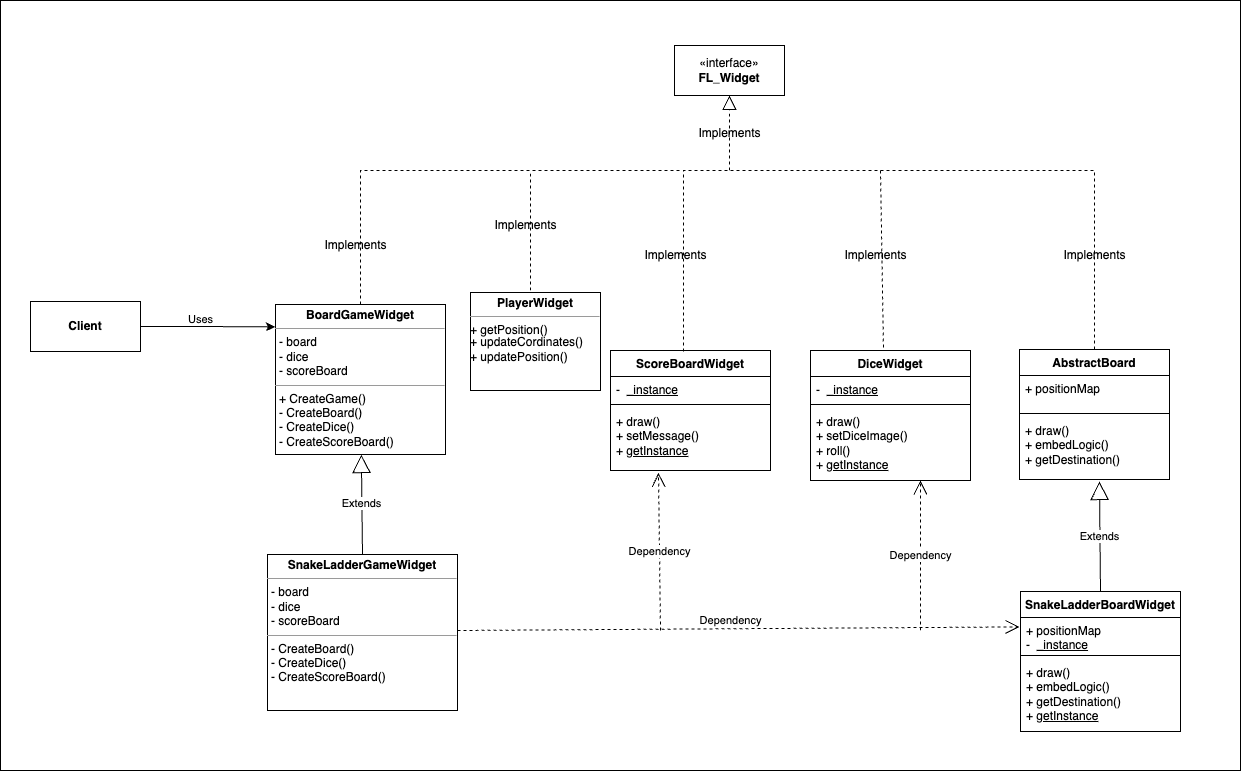

The diagram above was exported from draw.io. Its source (the exported page's mxGraphModel, read from the mxfile embedded in the PNG):
<mxGraphModel dx="2255" dy="713" grid="1" gridSize="10" guides="1" tooltips="1" connect="1" arrows="1" fold="1" page="1" pageScale="1" pageWidth="850" pageHeight="1100" math="0" shadow="0">
  <root>
    <mxCell id="0" />
    <mxCell id="1" parent="0" />
    <mxCell id="HsAfSYT1dLHXzTpbi4zP-74" value="" style="rounded=0;whiteSpace=wrap;html=1;" vertex="1" parent="1">
      <mxGeometry x="-640" y="90" width="1240" height="770" as="geometry" />
    </mxCell>
    <mxCell id="HsAfSYT1dLHXzTpbi4zP-1" value="AbstractBoard" style="swimlane;fontStyle=1;align=center;verticalAlign=top;childLayout=stackLayout;horizontal=1;startSize=26;horizontalStack=0;resizeParent=1;resizeParentMax=0;resizeLast=0;collapsible=1;marginBottom=0;whiteSpace=wrap;html=1;" vertex="1" parent="1">
      <mxGeometry x="379" y="439" width="150" height="130" as="geometry">
        <mxRectangle x="360" y="170" width="120" height="30" as="alternateBounds" />
      </mxGeometry>
    </mxCell>
    <mxCell id="HsAfSYT1dLHXzTpbi4zP-2" value="+ positionMap" style="text;strokeColor=none;fillColor=none;align=left;verticalAlign=top;spacingLeft=4;spacingRight=4;overflow=hidden;rotatable=0;points=[[0,0.5],[1,0.5]];portConstraint=eastwest;whiteSpace=wrap;html=1;" vertex="1" parent="HsAfSYT1dLHXzTpbi4zP-1">
      <mxGeometry y="26" width="150" height="34" as="geometry" />
    </mxCell>
    <mxCell id="HsAfSYT1dLHXzTpbi4zP-3" value="" style="line;strokeWidth=1;fillColor=none;align=left;verticalAlign=middle;spacingTop=-1;spacingLeft=3;spacingRight=3;rotatable=0;labelPosition=right;points=[];portConstraint=eastwest;strokeColor=inherit;" vertex="1" parent="HsAfSYT1dLHXzTpbi4zP-1">
      <mxGeometry y="60" width="150" height="8" as="geometry" />
    </mxCell>
    <mxCell id="HsAfSYT1dLHXzTpbi4zP-4" value="+ draw()&lt;br&gt;+ embedLogic()&lt;br&gt;+ getDestination()" style="text;strokeColor=none;fillColor=none;align=left;verticalAlign=top;spacingLeft=4;spacingRight=4;overflow=hidden;rotatable=0;points=[[0,0.5],[1,0.5]];portConstraint=eastwest;whiteSpace=wrap;html=1;" vertex="1" parent="HsAfSYT1dLHXzTpbi4zP-1">
      <mxGeometry y="68" width="150" height="62" as="geometry" />
    </mxCell>
    <mxCell id="HsAfSYT1dLHXzTpbi4zP-5" value="SnakeLadderBoardWidget" style="swimlane;fontStyle=1;align=center;verticalAlign=top;childLayout=stackLayout;horizontal=1;startSize=26;horizontalStack=0;resizeParent=1;resizeParentMax=0;resizeLast=0;collapsible=1;marginBottom=0;whiteSpace=wrap;html=1;" vertex="1" parent="1">
      <mxGeometry x="380" y="681" width="160" height="140" as="geometry">
        <mxRectangle x="360" y="170" width="120" height="30" as="alternateBounds" />
      </mxGeometry>
    </mxCell>
    <mxCell id="HsAfSYT1dLHXzTpbi4zP-6" value="+ positionMap&lt;br&gt;-&amp;nbsp; &lt;u&gt;_instance&lt;/u&gt;" style="text;strokeColor=none;fillColor=none;align=left;verticalAlign=top;spacingLeft=4;spacingRight=4;overflow=hidden;rotatable=0;points=[[0,0.5],[1,0.5]];portConstraint=eastwest;whiteSpace=wrap;html=1;" vertex="1" parent="HsAfSYT1dLHXzTpbi4zP-5">
      <mxGeometry y="26" width="160" height="34" as="geometry" />
    </mxCell>
    <mxCell id="HsAfSYT1dLHXzTpbi4zP-7" value="" style="line;strokeWidth=1;fillColor=none;align=left;verticalAlign=middle;spacingTop=-1;spacingLeft=3;spacingRight=3;rotatable=0;labelPosition=right;points=[];portConstraint=eastwest;strokeColor=inherit;" vertex="1" parent="HsAfSYT1dLHXzTpbi4zP-5">
      <mxGeometry y="60" width="160" height="8" as="geometry" />
    </mxCell>
    <mxCell id="HsAfSYT1dLHXzTpbi4zP-8" value="+ draw()&lt;br&gt;+ embedLogic()&lt;br&gt;+ getDestination()&lt;br&gt;+ &lt;u&gt;getInstance&lt;/u&gt;" style="text;strokeColor=none;fillColor=none;align=left;verticalAlign=top;spacingLeft=4;spacingRight=4;overflow=hidden;rotatable=0;points=[[0,0.5],[1,0.5]];portConstraint=eastwest;whiteSpace=wrap;html=1;" vertex="1" parent="HsAfSYT1dLHXzTpbi4zP-5">
      <mxGeometry y="68" width="160" height="72" as="geometry" />
    </mxCell>
    <mxCell id="HsAfSYT1dLHXzTpbi4zP-25" value="«interface»&lt;br&gt;&lt;b&gt;FL_Widget&lt;/b&gt;" style="html=1;whiteSpace=wrap;" vertex="1" parent="1">
      <mxGeometry x="34" y="135" width="110" height="50" as="geometry" />
    </mxCell>
    <mxCell id="HsAfSYT1dLHXzTpbi4zP-27" value="DiceWidget" style="swimlane;fontStyle=1;align=center;verticalAlign=top;childLayout=stackLayout;horizontal=1;startSize=26;horizontalStack=0;resizeParent=1;resizeParentMax=0;resizeLast=0;collapsible=1;marginBottom=0;whiteSpace=wrap;html=1;" vertex="1" parent="1">
      <mxGeometry x="170" y="440" width="160" height="130" as="geometry">
        <mxRectangle x="360" y="170" width="120" height="30" as="alternateBounds" />
      </mxGeometry>
    </mxCell>
    <mxCell id="HsAfSYT1dLHXzTpbi4zP-28" value="-&amp;nbsp; &lt;u&gt;_instance&lt;/u&gt;" style="text;strokeColor=none;fillColor=none;align=left;verticalAlign=top;spacingLeft=4;spacingRight=4;overflow=hidden;rotatable=0;points=[[0,0.5],[1,0.5]];portConstraint=eastwest;whiteSpace=wrap;html=1;" vertex="1" parent="HsAfSYT1dLHXzTpbi4zP-27">
      <mxGeometry y="26" width="160" height="24" as="geometry" />
    </mxCell>
    <mxCell id="HsAfSYT1dLHXzTpbi4zP-29" value="" style="line;strokeWidth=1;fillColor=none;align=left;verticalAlign=middle;spacingTop=-1;spacingLeft=3;spacingRight=3;rotatable=0;labelPosition=right;points=[];portConstraint=eastwest;strokeColor=inherit;" vertex="1" parent="HsAfSYT1dLHXzTpbi4zP-27">
      <mxGeometry y="50" width="160" height="8" as="geometry" />
    </mxCell>
    <mxCell id="HsAfSYT1dLHXzTpbi4zP-30" value="+ draw()&lt;br&gt;+ setDiceImage()&lt;br&gt;+ roll()&lt;br&gt;+ &lt;u&gt;getInstance&lt;/u&gt;" style="text;strokeColor=none;fillColor=none;align=left;verticalAlign=top;spacingLeft=4;spacingRight=4;overflow=hidden;rotatable=0;points=[[0,0.5],[1,0.5]];portConstraint=eastwest;whiteSpace=wrap;html=1;" vertex="1" parent="HsAfSYT1dLHXzTpbi4zP-27">
      <mxGeometry y="58" width="160" height="72" as="geometry" />
    </mxCell>
    <mxCell id="HsAfSYT1dLHXzTpbi4zP-31" value="ScoreBoardWidget" style="swimlane;fontStyle=1;align=center;verticalAlign=top;childLayout=stackLayout;horizontal=1;startSize=26;horizontalStack=0;resizeParent=1;resizeParentMax=0;resizeLast=0;collapsible=1;marginBottom=0;whiteSpace=wrap;html=1;" vertex="1" parent="1">
      <mxGeometry x="-30" y="440" width="160" height="120" as="geometry">
        <mxRectangle x="360" y="170" width="120" height="30" as="alternateBounds" />
      </mxGeometry>
    </mxCell>
    <mxCell id="HsAfSYT1dLHXzTpbi4zP-32" value="-&amp;nbsp; &lt;u&gt;_instance&lt;/u&gt;" style="text;strokeColor=none;fillColor=none;align=left;verticalAlign=top;spacingLeft=4;spacingRight=4;overflow=hidden;rotatable=0;points=[[0,0.5],[1,0.5]];portConstraint=eastwest;whiteSpace=wrap;html=1;" vertex="1" parent="HsAfSYT1dLHXzTpbi4zP-31">
      <mxGeometry y="26" width="160" height="24" as="geometry" />
    </mxCell>
    <mxCell id="HsAfSYT1dLHXzTpbi4zP-33" value="" style="line;strokeWidth=1;fillColor=none;align=left;verticalAlign=middle;spacingTop=-1;spacingLeft=3;spacingRight=3;rotatable=0;labelPosition=right;points=[];portConstraint=eastwest;strokeColor=inherit;" vertex="1" parent="HsAfSYT1dLHXzTpbi4zP-31">
      <mxGeometry y="50" width="160" height="8" as="geometry" />
    </mxCell>
    <mxCell id="HsAfSYT1dLHXzTpbi4zP-34" value="+ draw()&lt;br&gt;+ setMessage()&lt;br&gt;+ &lt;u&gt;getInstance&lt;/u&gt;" style="text;strokeColor=none;fillColor=none;align=left;verticalAlign=top;spacingLeft=4;spacingRight=4;overflow=hidden;rotatable=0;points=[[0,0.5],[1,0.5]];portConstraint=eastwest;whiteSpace=wrap;html=1;" vertex="1" parent="HsAfSYT1dLHXzTpbi4zP-31">
      <mxGeometry y="58" width="160" height="62" as="geometry" />
    </mxCell>
    <mxCell id="HsAfSYT1dLHXzTpbi4zP-36" value="Extends" style="endArrow=block;endSize=16;endFill=0;html=1;rounded=0;entryX=0.533;entryY=1.032;entryDx=0;entryDy=0;entryPerimeter=0;exitX=0.5;exitY=0;exitDx=0;exitDy=0;" edge="1" parent="1" source="HsAfSYT1dLHXzTpbi4zP-5" target="HsAfSYT1dLHXzTpbi4zP-4">
      <mxGeometry width="160" relative="1" as="geometry">
        <mxPoint x="330" y="390" as="sourcePoint" />
        <mxPoint x="490" y="390" as="targetPoint" />
      </mxGeometry>
    </mxCell>
    <mxCell id="HsAfSYT1dLHXzTpbi4zP-44" value="" style="endArrow=none;dashed=1;html=1;rounded=0;exitX=0.456;exitY=0.008;exitDx=0;exitDy=0;exitPerimeter=0;" edge="1" parent="1" source="HsAfSYT1dLHXzTpbi4zP-31">
      <mxGeometry width="50" height="50" relative="1" as="geometry">
        <mxPoint x="180" y="360" as="sourcePoint" />
        <mxPoint x="240" y="260" as="targetPoint" />
        <Array as="points">
          <mxPoint x="43" y="260" />
        </Array>
      </mxGeometry>
    </mxCell>
    <mxCell id="HsAfSYT1dLHXzTpbi4zP-48" value="" style="endArrow=none;dashed=1;html=1;rounded=0;exitX=0.456;exitY=-0.023;exitDx=0;exitDy=0;exitPerimeter=0;" edge="1" parent="1" source="HsAfSYT1dLHXzTpbi4zP-27">
      <mxGeometry width="50" height="50" relative="1" as="geometry">
        <mxPoint x="53" y="451" as="sourcePoint" />
        <mxPoint x="240" y="260" as="targetPoint" />
        <Array as="points" />
      </mxGeometry>
    </mxCell>
    <mxCell id="HsAfSYT1dLHXzTpbi4zP-49" value="" style="endArrow=none;dashed=1;html=1;rounded=0;exitX=0.5;exitY=0;exitDx=0;exitDy=0;" edge="1" parent="1" source="HsAfSYT1dLHXzTpbi4zP-1">
      <mxGeometry width="50" height="50" relative="1" as="geometry">
        <mxPoint x="443" y="362" as="sourcePoint" />
        <mxPoint x="240" y="260" as="targetPoint" />
        <Array as="points">
          <mxPoint x="454" y="260" />
          <mxPoint x="240" y="260" />
        </Array>
      </mxGeometry>
    </mxCell>
    <mxCell id="HsAfSYT1dLHXzTpbi4zP-52" value="&lt;p style=&quot;margin:0px;margin-top:4px;text-align:center;&quot;&gt;&lt;b&gt;BoardGameWidget&lt;/b&gt;&lt;br&gt;&lt;/p&gt;&lt;hr size=&quot;1&quot;&gt;&lt;p style=&quot;margin:0px;margin-left:4px;&quot;&gt;- board&lt;/p&gt;&lt;p style=&quot;margin:0px;margin-left:4px;&quot;&gt;- dice&lt;/p&gt;&lt;p style=&quot;margin:0px;margin-left:4px;&quot;&gt;- scoreBoard&lt;/p&gt;&lt;hr size=&quot;1&quot;&gt;&lt;p style=&quot;margin:0px;margin-left:4px;&quot;&gt;+ CreateGame()&lt;/p&gt;&lt;p style=&quot;margin:0px;margin-left:4px;&quot;&gt;- CreateBoard()&lt;/p&gt;&lt;p style=&quot;margin:0px;margin-left:4px;&quot;&gt;- CreateDice()&lt;/p&gt;&lt;p style=&quot;margin:0px;margin-left:4px;&quot;&gt;- CreateScoreBoard()&lt;/p&gt;" style="verticalAlign=top;align=left;overflow=fill;html=1;whiteSpace=wrap;" vertex="1" parent="1">
      <mxGeometry x="-365" y="394" width="170" height="150" as="geometry" />
    </mxCell>
    <mxCell id="HsAfSYT1dLHXzTpbi4zP-53" value="&lt;p style=&quot;margin:0px;margin-top:4px;text-align:center;&quot;&gt;&lt;b&gt;SnakeLadderGameWidget&lt;/b&gt;&lt;/p&gt;&lt;hr size=&quot;1&quot;&gt;&lt;p style=&quot;margin:0px;margin-left:4px;&quot;&gt;- board&lt;/p&gt;&lt;p style=&quot;margin:0px;margin-left:4px;&quot;&gt;- dice&lt;/p&gt;&lt;p style=&quot;margin:0px;margin-left:4px;&quot;&gt;- scoreBoard&lt;/p&gt;&lt;hr size=&quot;1&quot;&gt;&lt;p style=&quot;margin:0px;margin-left:4px;&quot;&gt;&lt;span style=&quot;background-color: initial;&quot;&gt;- CreateBoard()&lt;/span&gt;&lt;br&gt;&lt;/p&gt;&lt;p style=&quot;margin:0px;margin-left:4px;&quot;&gt;- CreateDice()&lt;/p&gt;&lt;p style=&quot;margin:0px;margin-left:4px;&quot;&gt;- CreateScoreBoard()&lt;/p&gt;" style="verticalAlign=top;align=left;overflow=fill;html=1;whiteSpace=wrap;" vertex="1" parent="1">
      <mxGeometry x="-373" y="644" width="190" height="156" as="geometry" />
    </mxCell>
    <mxCell id="HsAfSYT1dLHXzTpbi4zP-54" value="" style="endArrow=none;dashed=1;html=1;rounded=0;exitX=0.5;exitY=0;exitDx=0;exitDy=0;" edge="1" parent="1" source="HsAfSYT1dLHXzTpbi4zP-52">
      <mxGeometry width="50" height="50" relative="1" as="geometry">
        <mxPoint x="-267" y="291" as="sourcePoint" />
        <mxPoint x="40" y="260" as="targetPoint" />
        <Array as="points">
          <mxPoint x="-280" y="260" />
        </Array>
      </mxGeometry>
    </mxCell>
    <mxCell id="HsAfSYT1dLHXzTpbi4zP-55" value="Extends" style="endArrow=block;endSize=16;endFill=0;html=1;rounded=0;exitX=0.5;exitY=0;exitDx=0;exitDy=0;" edge="1" parent="1" source="HsAfSYT1dLHXzTpbi4zP-53" target="HsAfSYT1dLHXzTpbi4zP-52">
      <mxGeometry width="160" relative="1" as="geometry">
        <mxPoint x="-274.59000000000003" y="632" as="sourcePoint" />
        <mxPoint x="-276" y="550" as="targetPoint" />
      </mxGeometry>
    </mxCell>
    <mxCell id="HsAfSYT1dLHXzTpbi4zP-56" value="&lt;b&gt;Client&lt;/b&gt;" style="html=1;whiteSpace=wrap;" vertex="1" parent="1">
      <mxGeometry x="-610" y="391" width="110" height="50" as="geometry" />
    </mxCell>
    <mxCell id="HsAfSYT1dLHXzTpbi4zP-57" style="edgeStyle=orthogonalEdgeStyle;rounded=0;orthogonalLoop=1;jettySize=auto;html=1;entryX=-0.003;entryY=0.149;entryDx=0;entryDy=0;entryPerimeter=0;" edge="1" parent="1" source="HsAfSYT1dLHXzTpbi4zP-56" target="HsAfSYT1dLHXzTpbi4zP-52">
      <mxGeometry relative="1" as="geometry" />
    </mxCell>
    <mxCell id="HsAfSYT1dLHXzTpbi4zP-62" value="Uses" style="edgeLabel;html=1;align=center;verticalAlign=middle;resizable=0;points=[];" vertex="1" connectable="0" parent="HsAfSYT1dLHXzTpbi4zP-57">
      <mxGeometry x="-0.2977" y="4" relative="1" as="geometry">
        <mxPoint x="12" y="-4" as="offset" />
      </mxGeometry>
    </mxCell>
    <mxCell id="HsAfSYT1dLHXzTpbi4zP-59" value="Dependency" style="endArrow=open;endSize=12;dashed=1;html=1;rounded=0;entryX=-0.006;entryY=0.277;entryDx=0;entryDy=0;entryPerimeter=0;" edge="1" parent="1" target="HsAfSYT1dLHXzTpbi4zP-6">
      <mxGeometry x="-0.0284" y="8" width="160" relative="1" as="geometry">
        <mxPoint x="-183" y="720" as="sourcePoint" />
        <mxPoint x="-23" y="720" as="targetPoint" />
        <mxPoint as="offset" />
      </mxGeometry>
    </mxCell>
    <mxCell id="HsAfSYT1dLHXzTpbi4zP-60" value="Dependency" style="endArrow=open;endSize=12;dashed=1;html=1;rounded=0;entryX=0.3;entryY=1.037;entryDx=0;entryDy=0;entryPerimeter=0;" edge="1" parent="1" target="HsAfSYT1dLHXzTpbi4zP-34">
      <mxGeometry width="160" relative="1" as="geometry">
        <mxPoint x="20" y="720" as="sourcePoint" />
        <mxPoint x="20" y="570" as="targetPoint" />
      </mxGeometry>
    </mxCell>
    <mxCell id="HsAfSYT1dLHXzTpbi4zP-61" value="Dependency" style="endArrow=open;endSize=12;dashed=1;html=1;rounded=0;" edge="1" parent="1">
      <mxGeometry width="160" relative="1" as="geometry">
        <mxPoint x="280" y="720" as="sourcePoint" />
        <mxPoint x="280" y="570" as="targetPoint" />
      </mxGeometry>
    </mxCell>
    <mxCell id="HsAfSYT1dLHXzTpbi4zP-63" value="" style="endArrow=block;dashed=1;endFill=0;endSize=12;html=1;rounded=0;entryX=0.5;entryY=1;entryDx=0;entryDy=0;" edge="1" parent="1" target="HsAfSYT1dLHXzTpbi4zP-25">
      <mxGeometry width="160" relative="1" as="geometry">
        <mxPoint x="89" y="260" as="sourcePoint" />
        <mxPoint x="150" y="230" as="targetPoint" />
      </mxGeometry>
    </mxCell>
    <mxCell id="HsAfSYT1dLHXzTpbi4zP-64" value="Implements" style="text;html=1;align=center;verticalAlign=middle;resizable=0;points=[];autosize=1;strokeColor=none;fillColor=none;" vertex="1" parent="1">
      <mxGeometry x="44" y="208" width="90" height="30" as="geometry" />
    </mxCell>
    <mxCell id="HsAfSYT1dLHXzTpbi4zP-65" value="Implements" style="text;html=1;align=center;verticalAlign=middle;resizable=0;points=[];autosize=1;strokeColor=none;fillColor=none;" vertex="1" parent="1">
      <mxGeometry x="-10" y="330" width="90" height="30" as="geometry" />
    </mxCell>
    <mxCell id="HsAfSYT1dLHXzTpbi4zP-66" value="Implements" style="text;html=1;align=center;verticalAlign=middle;resizable=0;points=[];autosize=1;strokeColor=none;fillColor=none;" vertex="1" parent="1">
      <mxGeometry x="190" y="330" width="90" height="30" as="geometry" />
    </mxCell>
    <mxCell id="HsAfSYT1dLHXzTpbi4zP-67" value="Implements" style="text;html=1;align=center;verticalAlign=middle;resizable=0;points=[];autosize=1;strokeColor=none;fillColor=none;" vertex="1" parent="1">
      <mxGeometry x="409" y="330" width="90" height="30" as="geometry" />
    </mxCell>
    <mxCell id="HsAfSYT1dLHXzTpbi4zP-68" value="Implements" style="text;html=1;align=center;verticalAlign=middle;resizable=0;points=[];autosize=1;strokeColor=none;fillColor=none;" vertex="1" parent="1">
      <mxGeometry x="-330" y="320" width="90" height="30" as="geometry" />
    </mxCell>
    <mxCell id="HsAfSYT1dLHXzTpbi4zP-69" value="&lt;p style=&quot;margin:0px;margin-top:4px;text-align:center;&quot;&gt;&lt;b&gt;PlayerWidget&lt;/b&gt;&lt;/p&gt;&lt;hr size=&quot;1&quot;&gt;&lt;div style=&quot;height:2px;&quot;&gt;+ getPosition()&lt;/div&gt;&lt;div style=&quot;height:2px;&quot;&gt;&lt;br&gt;&lt;/div&gt;&lt;div style=&quot;height:2px;&quot;&gt;&lt;br&gt;&lt;/div&gt;&lt;div style=&quot;height:2px;&quot;&gt;&lt;br&gt;&lt;/div&gt;&lt;div style=&quot;height:2px;&quot;&gt;&lt;span style=&quot;white-space: pre;&quot;&gt;&#09;&lt;/span&gt;&lt;br&gt;&lt;/div&gt;&lt;div style=&quot;height:2px;&quot;&gt;&lt;br&gt;&lt;/div&gt;&lt;div style=&quot;height:2px;&quot;&gt;+ updateCordinates()&lt;br&gt;+ updatePosition()&lt;/div&gt;&lt;div style=&quot;height:2px;&quot;&gt;&lt;br&gt;&lt;/div&gt;&lt;div style=&quot;height:2px;&quot;&gt;&lt;br&gt;&lt;/div&gt;" style="verticalAlign=top;align=left;overflow=fill;html=1;whiteSpace=wrap;" vertex="1" parent="1">
      <mxGeometry x="-170" y="382" width="130" height="98" as="geometry" />
    </mxCell>
    <mxCell id="HsAfSYT1dLHXzTpbi4zP-70" value="" style="endArrow=none;dashed=1;html=1;rounded=0;" edge="1" parent="1">
      <mxGeometry width="50" height="50" relative="1" as="geometry">
        <mxPoint x="-110" y="380" as="sourcePoint" />
        <mxPoint x="-110" y="260" as="targetPoint" />
      </mxGeometry>
    </mxCell>
    <mxCell id="HsAfSYT1dLHXzTpbi4zP-73" value="Implements" style="text;html=1;align=center;verticalAlign=middle;resizable=0;points=[];autosize=1;strokeColor=none;fillColor=none;" vertex="1" parent="1">
      <mxGeometry x="-160" y="300" width="90" height="30" as="geometry" />
    </mxCell>
  </root>
</mxGraphModel>